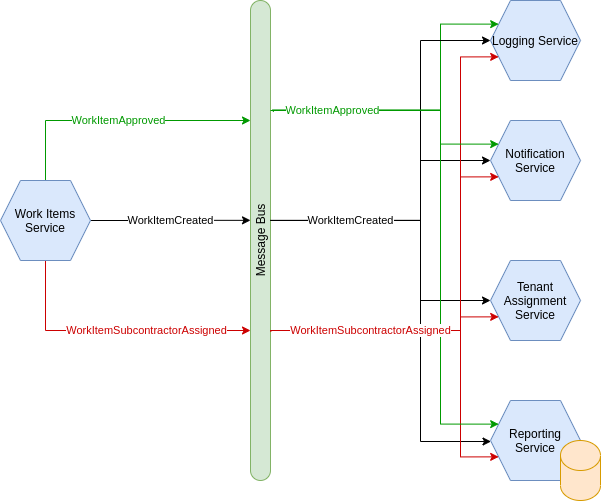

The diagram above was exported from draw.io. Its source (the exported page's mxGraphModel, read from the mxfile embedded in the PNG):
<mxGraphModel dx="1358" dy="667" grid="1" gridSize="10" guides="1" tooltips="1" connect="1" arrows="1" fold="1" page="1" pageScale="1" pageWidth="1169" pageHeight="827" background="#ffffff" math="0" shadow="0">
  <root>
    <mxCell id="0" />
    <mxCell id="1" parent="0" />
    <mxCell id="13" value="WorkItemCreated" style="edgeStyle=orthogonalEdgeStyle;rounded=0;orthogonalLoop=1;jettySize=auto;html=1;entryX=0;entryY=0.458;entryDx=0;entryDy=0;entryPerimeter=0;" parent="1" source="16" target="14" edge="1">
      <mxGeometry relative="1" as="geometry">
        <mxPoint x="340" y="200" as="targetPoint" />
        <mxPoint x="260" y="290" as="sourcePoint" />
      </mxGeometry>
    </mxCell>
    <mxCell id="28" style="edgeStyle=orthogonalEdgeStyle;rounded=0;orthogonalLoop=1;jettySize=auto;html=1;entryX=0;entryY=0.25;entryDx=0;entryDy=0;fontColor=#CC0000;strokeColor=#009900;exitX=1.142;exitY=0.232;exitDx=0;exitDy=0;exitPerimeter=0;" parent="1" source="14" target="17" edge="1">
      <mxGeometry relative="1" as="geometry">
        <Array as="points">
          <mxPoint x="423" y="190" />
          <mxPoint x="590" y="190" />
          <mxPoint x="590" y="104" />
        </Array>
        <mxPoint x="440" y="220" as="sourcePoint" />
      </mxGeometry>
    </mxCell>
    <mxCell id="14" value="Message Bus" style="rounded=1;whiteSpace=wrap;html=1;arcSize=50;horizontal=0;fillColor=#d5e8d4;strokeColor=#82b366;" parent="1" vertex="1">
      <mxGeometry x="400" y="80" width="20" height="480" as="geometry" />
    </mxCell>
    <mxCell id="23" value="WorkItemSubcontractorAssigned" style="edgeStyle=orthogonalEdgeStyle;rounded=0;orthogonalLoop=1;jettySize=auto;html=1;exitX=0.5;exitY=1;exitDx=0;exitDy=0;strokeColor=#CC0000;fontColor=#CC0000;" parent="1" source="16" edge="1">
      <mxGeometry x="0.2416" relative="1" as="geometry">
        <mxPoint x="400" y="410" as="targetPoint" />
        <Array as="points">
          <mxPoint x="195" y="410" />
        </Array>
        <mxPoint as="offset" />
      </mxGeometry>
    </mxCell>
    <mxCell id="24" value="WorkItemApproved" style="edgeStyle=orthogonalEdgeStyle;rounded=0;orthogonalLoop=1;jettySize=auto;html=1;entryX=0;entryY=0.25;entryDx=0;entryDy=0;exitX=0.5;exitY=0;exitDx=0;exitDy=0;strokeColor=#009900;fontColor=#009900;" parent="1" source="16" target="14" edge="1">
      <mxGeometry relative="1" as="geometry">
        <Array as="points">
          <mxPoint x="195" y="200" />
        </Array>
      </mxGeometry>
    </mxCell>
    <mxCell id="16" value="Work Items Service" style="shape=hexagon;perimeter=hexagonPerimeter2;whiteSpace=wrap;html=1;fixedSize=1;fillColor=#dae8fc;strokeColor=#6c8ebf;" parent="1" vertex="1">
      <mxGeometry x="150" y="260" width="90" height="80" as="geometry" />
    </mxCell>
    <mxCell id="17" value="Logging Service" style="shape=hexagon;perimeter=hexagonPerimeter2;whiteSpace=wrap;html=1;fixedSize=1;fillColor=#dae8fc;strokeColor=#6c8ebf;" parent="1" vertex="1">
      <mxGeometry x="640" y="80" width="90" height="80" as="geometry" />
    </mxCell>
    <mxCell id="18" value="Tenant Assignment Service" style="shape=hexagon;perimeter=hexagonPerimeter2;whiteSpace=wrap;html=1;fixedSize=1;fillColor=#dae8fc;strokeColor=#6c8ebf;" parent="1" vertex="1">
      <mxGeometry x="640" y="340" width="90" height="80" as="geometry" />
    </mxCell>
    <mxCell id="20" value="Notification Service" style="shape=hexagon;perimeter=hexagonPerimeter2;whiteSpace=wrap;html=1;fixedSize=1;fillColor=#dae8fc;strokeColor=#6c8ebf;" parent="1" vertex="1">
      <mxGeometry x="640" y="200" width="90" height="80" as="geometry" />
    </mxCell>
    <mxCell id="32" style="edgeStyle=orthogonalEdgeStyle;rounded=0;orthogonalLoop=1;jettySize=auto;html=1;exitX=1.017;exitY=0.458;exitDx=0;exitDy=0;exitPerimeter=0;" edge="1" parent="1" source="14" target="31">
      <mxGeometry relative="1" as="geometry">
        <mxPoint x="850" y="520" as="targetPoint" />
        <Array as="points">
          <mxPoint x="570" y="300" />
          <mxPoint x="570" y="521" />
        </Array>
      </mxGeometry>
    </mxCell>
    <mxCell id="31" value="Reporting Service" style="shape=hexagon;perimeter=hexagonPerimeter2;whiteSpace=wrap;html=1;fixedSize=1;fillColor=#dae8fc;strokeColor=#6c8ebf;" vertex="1" parent="1">
      <mxGeometry x="640" y="480" width="90" height="80" as="geometry" />
    </mxCell>
    <mxCell id="19" style="edgeStyle=orthogonalEdgeStyle;rounded=0;orthogonalLoop=1;jettySize=auto;html=1;" parent="1" target="18" edge="1">
      <mxGeometry relative="1" as="geometry">
        <mxPoint x="820" y="240" as="targetPoint" />
        <Array as="points">
          <mxPoint x="570" y="300" />
          <mxPoint x="570" y="380" />
        </Array>
        <mxPoint x="420" y="300" as="sourcePoint" />
      </mxGeometry>
    </mxCell>
    <mxCell id="22" style="edgeStyle=orthogonalEdgeStyle;rounded=0;orthogonalLoop=1;jettySize=auto;html=1;" parent="1" target="20" edge="1">
      <mxGeometry relative="1" as="geometry">
        <mxPoint x="820" y="360" as="targetPoint" />
        <Array as="points">
          <mxPoint x="570" y="300" />
          <mxPoint x="570" y="240" />
        </Array>
        <mxPoint x="420" y="300" as="sourcePoint" />
      </mxGeometry>
    </mxCell>
    <mxCell id="15" value="WorkItemCreated" style="edgeStyle=orthogonalEdgeStyle;rounded=0;orthogonalLoop=1;jettySize=auto;html=1;" parent="1" source="14" target="17" edge="1">
      <mxGeometry x="-0.6" relative="1" as="geometry">
        <mxPoint x="540" y="290" as="targetPoint" />
        <Array as="points">
          <mxPoint x="570" y="300" />
          <mxPoint x="570" y="120" />
        </Array>
        <mxPoint as="offset" />
      </mxGeometry>
    </mxCell>
    <mxCell id="33" style="edgeStyle=orthogonalEdgeStyle;rounded=0;orthogonalLoop=1;jettySize=auto;html=1;entryX=0;entryY=0.75;entryDx=0;entryDy=0;strokeColor=#CC0000;" edge="1" parent="1" target="31">
      <mxGeometry relative="1" as="geometry">
        <Array as="points">
          <mxPoint x="610" y="410" />
          <mxPoint x="610" y="536" />
        </Array>
        <mxPoint x="420" y="410" as="sourcePoint" />
        <mxPoint x="658.1818181818182" y="406.3636363636365" as="targetPoint" />
      </mxGeometry>
    </mxCell>
    <mxCell id="26" style="edgeStyle=orthogonalEdgeStyle;rounded=0;orthogonalLoop=1;jettySize=auto;html=1;exitX=1.017;exitY=0.69;exitDx=0;exitDy=0;entryX=0;entryY=0.75;entryDx=0;entryDy=0;strokeColor=#CC0000;exitPerimeter=0;" parent="1" source="14" target="18" edge="1">
      <mxGeometry relative="1" as="geometry">
        <Array as="points">
          <mxPoint x="420" y="410" />
          <mxPoint x="610" y="410" />
          <mxPoint x="610" y="396" />
        </Array>
      </mxGeometry>
    </mxCell>
    <mxCell id="27" style="edgeStyle=orthogonalEdgeStyle;rounded=0;orthogonalLoop=1;jettySize=auto;html=1;entryX=0;entryY=0.75;entryDx=0;entryDy=0;strokeColor=#CC0000;" parent="1" target="17" edge="1">
      <mxGeometry relative="1" as="geometry">
        <Array as="points">
          <mxPoint x="424" y="410" />
          <mxPoint x="610" y="410" />
          <mxPoint x="610" y="136" />
        </Array>
        <mxPoint x="424" y="410" as="sourcePoint" />
      </mxGeometry>
    </mxCell>
    <mxCell id="35" style="edgeStyle=orthogonalEdgeStyle;rounded=0;orthogonalLoop=1;jettySize=auto;html=1;entryX=0;entryY=0.25;entryDx=0;entryDy=0;fontColor=#CC0000;strokeColor=#009900;exitX=1.1;exitY=0.228;exitDx=0;exitDy=0;exitPerimeter=0;" edge="1" parent="1" source="14" target="31">
      <mxGeometry relative="1" as="geometry">
        <Array as="points">
          <mxPoint x="590" y="189" />
          <mxPoint x="590" y="504" />
        </Array>
        <mxPoint x="432.8399999999999" y="201.36" as="sourcePoint" />
        <mxPoint x="658.1818181818182" y="113.63636363636363" as="targetPoint" />
      </mxGeometry>
    </mxCell>
    <mxCell id="25" value="&lt;meta charset=&quot;utf-8&quot;&gt;&lt;span style=&quot;font-family: helvetica; font-size: 11px; font-style: normal; font-weight: 400; letter-spacing: normal; text-align: center; text-indent: 0px; text-transform: none; word-spacing: 0px; background-color: rgb(255, 255, 255); display: inline; float: none;&quot;&gt;WorkItemSubcontractorAssigned&lt;/span&gt;" style="edgeStyle=orthogonalEdgeStyle;rounded=0;orthogonalLoop=1;jettySize=auto;html=1;entryX=0;entryY=0.75;entryDx=0;entryDy=0;strokeColor=#CC0000;fontColor=#CC0000;" parent="1" target="20" edge="1">
      <mxGeometry x="-0.4761" relative="1" as="geometry">
        <Array as="points">
          <mxPoint x="610" y="410" />
          <mxPoint x="610" y="256" />
        </Array>
        <mxPoint as="offset" />
        <mxPoint x="420" y="410" as="sourcePoint" />
      </mxGeometry>
    </mxCell>
    <mxCell id="30" value="&lt;span style=&quot;&quot;&gt;WorkItemApproved&lt;/span&gt;" style="edgeStyle=orthogonalEdgeStyle;rounded=0;orthogonalLoop=1;jettySize=auto;html=1;entryX=0;entryY=0.25;entryDx=0;entryDy=0;strokeColor=#009900;fontColor=#009900;" parent="1" target="20" edge="1">
      <mxGeometry x="-0.5285" relative="1" as="geometry">
        <Array as="points">
          <mxPoint x="590" y="190" />
          <mxPoint x="590" y="224" />
        </Array>
        <mxPoint as="offset" />
        <mxPoint x="420" y="190" as="sourcePoint" />
      </mxGeometry>
    </mxCell>
    <mxCell id="37" value="" style="shape=cylinder2;whiteSpace=wrap;html=1;boundedLbl=1;backgroundOutline=1;size=15;fillColor=#ffe6cc;strokeColor=#d79b00;" vertex="1" parent="1">
      <mxGeometry x="710" y="520" width="40" height="60" as="geometry" />
    </mxCell>
  </root>
</mxGraphModel>